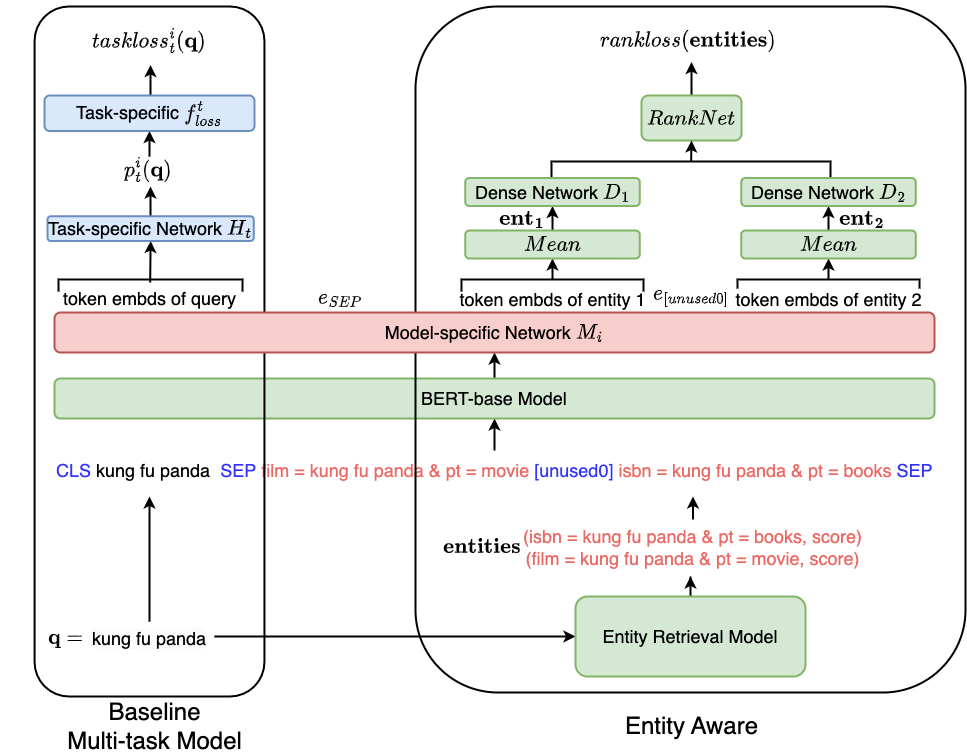

The diagram above was exported from draw.io. Its source (the exported page's mxGraphModel, read from the mxfile embedded in the PNG):
<mxGraphModel dx="1194" dy="824" grid="1" gridSize="10" guides="1" tooltips="1" connect="1" arrows="1" fold="1" page="1" pageScale="1" pageWidth="1169" pageHeight="1654" math="1" shadow="0">
  <root>
    <mxCell id="0" />
    <mxCell id="1" parent="0" />
    <mxCell id="2" value="&lt;font style=&quot;font-size: 18px;&quot;&gt;$$e_{SEP}$$&lt;/font&gt;" style="text;html=1;strokeColor=none;fillColor=none;align=center;verticalAlign=middle;whiteSpace=wrap;rounded=0;fontSize=16;" vertex="1" parent="1">
      <mxGeometry x="426" y="1026" width="60" height="30" as="geometry" />
    </mxCell>
    <mxCell id="3" value="" style="strokeWidth=2;html=1;shape=mxgraph.flowchart.annotation_1;align=left;pointerEvents=1;rounded=0;fontSize=18;fillColor=none;direction=south;" vertex="1" parent="1">
      <mxGeometry x="174" y="1023" width="184" height="12" as="geometry" />
    </mxCell>
    <mxCell id="4" style="rounded=0;orthogonalLoop=1;jettySize=auto;html=1;entryX=0.5;entryY=1;entryDx=0;entryDy=0;endArrow=classic;endFill=1;strokeWidth=2;" edge="1" source="5" target="7" parent="1">
      <mxGeometry relative="1" as="geometry">
        <mxPoint x="668" y="993" as="targetPoint" />
      </mxGeometry>
    </mxCell>
    <mxCell id="5" value="" style="strokeWidth=2;html=1;shape=mxgraph.flowchart.annotation_1;align=left;pointerEvents=1;rounded=0;fontSize=18;fillColor=none;direction=south;" vertex="1" parent="1">
      <mxGeometry x="577" y="1023" width="182" height="12" as="geometry" />
    </mxCell>
    <mxCell id="6" style="edgeStyle=none;rounded=0;orthogonalLoop=1;jettySize=auto;html=1;entryX=0.5;entryY=1;entryDx=0;entryDy=0;strokeWidth=2;" edge="1" source="7" target="41" parent="1">
      <mxGeometry relative="1" as="geometry" />
    </mxCell>
    <mxCell id="7" value="`Mean`" style="rounded=1;whiteSpace=wrap;html=1;fontSize=18;strokeColor=#82b366;strokeWidth=2;fillColor=#d5e8d4;" vertex="1" parent="1">
      <mxGeometry x="580.75" y="974" width="174.5" height="28" as="geometry" />
    </mxCell>
    <mxCell id="8" style="rounded=0;orthogonalLoop=1;jettySize=auto;html=1;entryX=0.5;entryY=1;entryDx=0;entryDy=0;endArrow=classic;endFill=1;strokeWidth=2;" edge="1" source="9" target="15" parent="1">
      <mxGeometry relative="1" as="geometry">
        <mxPoint x="944" y="985" as="targetPoint" />
      </mxGeometry>
    </mxCell>
    <mxCell id="9" value="" style="strokeWidth=2;html=1;shape=mxgraph.flowchart.annotation_1;align=left;pointerEvents=1;rounded=0;fontSize=18;fillColor=none;direction=south;" vertex="1" parent="1">
      <mxGeometry x="853" y="1023" width="182" height="9" as="geometry" />
    </mxCell>
    <mxCell id="10" style="rounded=0;orthogonalLoop=1;jettySize=auto;html=1;strokeWidth=2;" edge="1" parent="1">
      <mxGeometry relative="1" as="geometry">
        <mxPoint x="807" y="840" as="sourcePoint" />
        <mxPoint x="807" y="805.5" as="targetPoint" />
      </mxGeometry>
    </mxCell>
    <mxCell id="11" value="`RankNet`" style="rounded=1;whiteSpace=wrap;html=1;fontSize=18;strokeColor=#82b366;strokeWidth=2;fillColor=#d5e8d4;" vertex="1" parent="1">
      <mxGeometry x="757" y="839" width="100" height="45" as="geometry" />
    </mxCell>
    <mxCell id="12" style="rounded=0;orthogonalLoop=1;jettySize=auto;html=1;entryX=0.5;entryY=1;entryDx=0;entryDy=0;strokeWidth=2;" edge="1" source="13" target="11" parent="1">
      <mxGeometry relative="1" as="geometry" />
    </mxCell>
    <mxCell id="13" value="" style="strokeWidth=2;html=1;shape=mxgraph.flowchart.annotation_1;align=left;pointerEvents=1;rounded=0;fontSize=18;fillColor=none;direction=south;" vertex="1" parent="1">
      <mxGeometry x="667" y="905" width="279" height="16" as="geometry" />
    </mxCell>
    <mxCell id="14" style="edgeStyle=none;rounded=0;orthogonalLoop=1;jettySize=auto;html=1;entryX=0.5;entryY=1;entryDx=0;entryDy=0;strokeWidth=2;" edge="1" source="15" target="42" parent="1">
      <mxGeometry relative="1" as="geometry" />
    </mxCell>
    <mxCell id="15" value="`Mean`" style="rounded=1;whiteSpace=wrap;html=1;fontSize=18;strokeColor=#82b366;strokeWidth=2;fillColor=#d5e8d4;" vertex="1" parent="1">
      <mxGeometry x="856.75" y="974" width="174.5" height="28" as="geometry" />
    </mxCell>
    <mxCell id="16" style="edgeStyle=orthogonalEdgeStyle;rounded=0;orthogonalLoop=1;jettySize=auto;html=1;entryX=0.5;entryY=1;entryDx=0;entryDy=0;strokeWidth=2;" edge="1" source="17" target="24" parent="1">
      <mxGeometry relative="1" as="geometry" />
    </mxCell>
    <mxCell id="17" value="&lt;span style=&quot;color: rgb(51, 51, 255);&quot;&gt;CLS &lt;/span&gt;kung fu panda&lt;span style=&quot;color: rgb(51, 51, 255);&quot;&gt;&amp;nbsp; SEP&amp;nbsp;&lt;/span&gt;&lt;font style=&quot;background-color: initial;&quot;&gt;&lt;font color=&quot;#ea6b66&quot;&gt;film = kung fu panda &amp;amp; pt = movie&amp;nbsp;&lt;/font&gt;&lt;font color=&quot;#3333ff&quot;&gt;[unused0]&amp;nbsp;&lt;/font&gt;&lt;/font&gt;&lt;span style=&quot;background-color: initial; color: rgb(234, 107, 102);&quot;&gt;isbn = kung fu panda &amp;amp; pt = books &lt;/span&gt;&lt;span style=&quot;background-color: initial;&quot;&gt;&lt;font color=&quot;#3333ff&quot;&gt;SEP&lt;/font&gt;&lt;/span&gt;&lt;span style=&quot;color: rgb(51, 51, 255);&quot;&gt;&lt;br&gt;&lt;/span&gt;" style="text;html=1;strokeColor=none;fillColor=none;align=left;verticalAlign=middle;whiteSpace=wrap;rounded=1;strokeWidth=2;fontSize=18;" vertex="1" parent="1">
      <mxGeometry x="170" y="1194" width="880" height="40" as="geometry" />
    </mxCell>
    <mxCell id="18" style="edgeStyle=none;rounded=0;orthogonalLoop=1;jettySize=auto;html=1;entryX=0.5;entryY=1;entryDx=0;entryDy=0;strokeWidth=2;" edge="1" source="19" target="37" parent="1">
      <mxGeometry relative="1" as="geometry">
        <mxPoint x="266.1300000000001" y="1003" as="targetPoint" />
      </mxGeometry>
    </mxCell>
    <mxCell id="19" value="&lt;font style=&quot;font-size: 18px;&quot;&gt;token embds of query&lt;/font&gt;" style="text;html=1;strokeColor=none;fillColor=none;align=center;verticalAlign=middle;whiteSpace=wrap;rounded=0;fontSize=24;" vertex="1" parent="1">
      <mxGeometry x="162" y="1026" width="207" height="30" as="geometry" />
    </mxCell>
    <mxCell id="20" value="&lt;font style=&quot;font-size: 18px;&quot;&gt;token embds of entity 1&lt;/font&gt;" style="text;html=1;strokeColor=none;fillColor=none;align=center;verticalAlign=middle;whiteSpace=wrap;rounded=0;fontSize=24;" vertex="1" parent="1">
      <mxGeometry x="564.5" y="1026.5" width="207" height="30" as="geometry" />
    </mxCell>
    <mxCell id="21" value="&lt;font style=&quot;font-size: 18px;&quot;&gt;token embds of entity 2&lt;/font&gt;" style="text;html=1;strokeColor=none;fillColor=none;align=center;verticalAlign=middle;whiteSpace=wrap;rounded=0;fontSize=24;" vertex="1" parent="1">
      <mxGeometry x="840.5" y="1026.5" width="207" height="30" as="geometry" />
    </mxCell>
    <mxCell id="22" value="&lt;font style=&quot;font-size: 18px;&quot;&gt;$$e_{[unused0]}$$&lt;/font&gt;" style="text;html=1;strokeColor=none;fillColor=none;align=center;verticalAlign=middle;whiteSpace=wrap;rounded=0;fontSize=16;" vertex="1" parent="1">
      <mxGeometry x="776.5" y="1023" width="60" height="30" as="geometry" />
    </mxCell>
    <mxCell id="23" style="edgeStyle=orthogonalEdgeStyle;rounded=0;orthogonalLoop=1;jettySize=auto;html=1;entryX=0.5;entryY=1;entryDx=0;entryDy=0;strokeWidth=2;" edge="1" source="24" target="50" parent="1">
      <mxGeometry relative="1" as="geometry" />
    </mxCell>
    <mxCell id="24" value="&lt;div style=&quot;&quot;&gt;&lt;span style=&quot;background-color: initial;&quot;&gt;BERT-base Model&lt;/span&gt;&lt;/div&gt;" style="text;html=1;strokeColor=#82b366;fillColor=#d5e8d4;align=center;verticalAlign=middle;whiteSpace=wrap;rounded=1;strokeWidth=2;fontSize=18;" vertex="1" parent="1">
      <mxGeometry x="170" y="1122" width="880" height="40" as="geometry" />
    </mxCell>
    <mxCell id="25" style="edgeStyle=orthogonalEdgeStyle;rounded=0;orthogonalLoop=1;jettySize=auto;html=1;strokeWidth=2;" edge="1" source="27" target="29" parent="1">
      <mxGeometry relative="1" as="geometry" />
    </mxCell>
    <mxCell id="26" style="edgeStyle=orthogonalEdgeStyle;rounded=0;orthogonalLoop=1;jettySize=auto;html=1;strokeWidth=2;" edge="1" source="27" parent="1">
      <mxGeometry relative="1" as="geometry">
        <mxPoint x="265" y="1240" as="targetPoint" />
      </mxGeometry>
    </mxCell>
    <mxCell id="27" value="&lt;span style=&quot;color: rgb(0, 0, 0); font-family: Helvetica; font-size: 18px; font-style: normal; font-variant-ligatures: normal; font-variant-caps: normal; font-weight: 400; letter-spacing: normal; orphans: 2; text-indent: 0px; text-transform: none; widows: 2; word-spacing: 0px; -webkit-text-stroke-width: 0px; background-color: rgb(251, 251, 251); text-decoration-thickness: initial; text-decoration-style: initial; text-decoration-color: initial; float: none; display: inline !important;&quot;&gt;kung fu panda&lt;/span&gt;" style="text;whiteSpace=wrap;html=1;align=center;" vertex="1" parent="1">
      <mxGeometry x="200" y="1365" width="130" height="30" as="geometry" />
    </mxCell>
    <mxCell id="28" style="edgeStyle=orthogonalEdgeStyle;rounded=0;orthogonalLoop=1;jettySize=auto;html=1;strokeWidth=2;" edge="1" source="29" parent="1">
      <mxGeometry relative="1" as="geometry">
        <mxPoint x="806" y="1320" as="targetPoint" />
      </mxGeometry>
    </mxCell>
    <mxCell id="29" value="Entity Retrieval Model" style="rounded=1;whiteSpace=wrap;html=1;fontSize=18;strokeColor=#82b366;strokeWidth=2;fillColor=#d5e8d4;" vertex="1" parent="1">
      <mxGeometry x="691" y="1340" width="230" height="80" as="geometry" />
    </mxCell>
    <mxCell id="30" style="edgeStyle=orthogonalEdgeStyle;rounded=0;orthogonalLoop=1;jettySize=auto;html=1;strokeWidth=2;" edge="1" source="31" parent="1">
      <mxGeometry relative="1" as="geometry">
        <mxPoint x="808.5" y="1240" as="targetPoint" />
      </mxGeometry>
    </mxCell>
    <mxCell id="31" value="&lt;div style=&quot;&quot;&gt;&lt;span style=&quot;color: rgb(234, 107, 102); font-size: 18px;&quot;&gt;(isbn = kung fu panda &amp;amp; pt = books, score)&lt;/span&gt;&lt;span style=&quot;color: rgb(234, 107, 102); font-size: 18px;&quot;&gt;&lt;br&gt;&lt;/span&gt;&lt;/div&gt;&lt;div style=&quot;&quot;&gt;&lt;span style=&quot;color: rgb(234, 107, 102); font-size: 18px;&quot;&gt;(film = kung fu panda &amp;amp; pt = movie, score)&lt;/span&gt;&lt;/div&gt;" style="text;whiteSpace=wrap;html=1;align=center;" vertex="1" parent="1">
      <mxGeometry x="634" y="1263" width="349" height="50" as="geometry" />
    </mxCell>
    <mxCell id="32" value="" style="text;html=1;align=center;verticalAlign=middle;whiteSpace=wrap;rounded=1;strokeWidth=2;strokeColor=default;" vertex="1" parent="1">
      <mxGeometry x="150.07" y="750" width="229.87" height="690" as="geometry" />
    </mxCell>
    <mxCell id="33" value="" style="text;html=1;align=center;verticalAlign=middle;whiteSpace=wrap;rounded=1;strokeWidth=2;perimeterSpacing=0;glass=0;shadow=0;strokeColor=default;" vertex="1" parent="1">
      <mxGeometry x="531" y="750" width="550" height="686" as="geometry" />
    </mxCell>
    <mxCell id="34" value="&lt;font style=&quot;font-size: 24px;&quot;&gt;Baseline &lt;br&gt;Multi-task Model&lt;/font&gt;" style="text;html=1;strokeColor=none;fillColor=none;align=center;verticalAlign=middle;whiteSpace=wrap;rounded=0;dashed=1;strokeWidth=2;fontColor=none;opacity=40;" vertex="1" parent="1">
      <mxGeometry x="155" y="1450" width="231" height="40" as="geometry" />
    </mxCell>
    <mxCell id="35" value="&lt;font style=&quot;font-size: 24px;&quot;&gt;Entity Aware&lt;/font&gt;" style="text;html=1;strokeColor=none;fillColor=none;align=center;verticalAlign=middle;whiteSpace=wrap;rounded=0;dashed=1;strokeWidth=2;fontColor=none;opacity=40;" vertex="1" parent="1">
      <mxGeometry x="736.5" y="1455" width="141" height="30" as="geometry" />
    </mxCell>
    <mxCell id="36" style="edgeStyle=none;rounded=0;orthogonalLoop=1;jettySize=auto;html=1;strokeWidth=2;" edge="1" parent="1">
      <mxGeometry relative="1" as="geometry">
        <mxPoint x="266" y="930" as="targetPoint" />
        <mxPoint x="266" y="960" as="sourcePoint" />
      </mxGeometry>
    </mxCell>
    <mxCell id="37" value="Task-specific Network `H_{t}`" style="rounded=1;whiteSpace=wrap;html=1;fontSize=18;strokeColor=#6c8ebf;strokeWidth=2;fillColor=#dae8fc;" vertex="1" parent="1">
      <mxGeometry x="163" y="959.75" width="206.25" height="24.75" as="geometry" />
    </mxCell>
    <mxCell id="38" value="&lt;font style=&quot;font-size: 18px&quot;&gt;`p_{t}^{i}(\mathbf{q})&lt;br&gt;&amp;nbsp;&lt;br&gt;`&lt;/font&gt;" style="text;html=1;align=center;verticalAlign=middle;resizable=0;points=[];autosize=1;strokeColor=none;fillColor=none;" vertex="1" parent="1">
      <mxGeometry x="171" y="873" width="190" height="80" as="geometry" />
    </mxCell>
    <mxCell id="39" value="&lt;font style=&quot;font-size: 18px&quot;&gt;`\mathbf{ent_{1}}&lt;br&gt;&amp;nbsp;&lt;br&gt;`&lt;/font&gt;" style="text;html=1;align=center;verticalAlign=middle;resizable=0;points=[];autosize=1;strokeColor=none;fillColor=none;" vertex="1" parent="1">
      <mxGeometry x="560" y="922" width="160" height="80" as="geometry" />
    </mxCell>
    <mxCell id="40" value="&lt;font style=&quot;font-size: 18px&quot;&gt;`\mathbf{q}=`&lt;/font&gt;" style="text;html=1;align=center;verticalAlign=middle;resizable=0;points=[];autosize=1;strokeColor=none;fillColor=none;" vertex="1" parent="1">
      <mxGeometry x="116.13" y="1361" width="130" height="40" as="geometry" />
    </mxCell>
    <mxCell id="41" value="Dense Network `D_{1}`" style="rounded=1;whiteSpace=wrap;html=1;fontSize=18;strokeColor=#82b366;strokeWidth=2;fillColor=#d5e8d4;" vertex="1" parent="1">
      <mxGeometry x="580.75" y="921.5" width="174.5" height="28" as="geometry" />
    </mxCell>
    <mxCell id="42" value="Dense Network `D_{2}`" style="rounded=1;whiteSpace=wrap;html=1;fontSize=18;strokeColor=#82b366;strokeWidth=2;fillColor=#d5e8d4;" vertex="1" parent="1">
      <mxGeometry x="856.75" y="921.5" width="174.5" height="28" as="geometry" />
    </mxCell>
    <mxCell id="43" style="edgeStyle=none;rounded=0;orthogonalLoop=1;jettySize=auto;html=1;strokeWidth=2;" edge="1" parent="1">
      <mxGeometry relative="1" as="geometry">
        <mxPoint x="266" y="808.5" as="targetPoint" />
        <mxPoint x="266" y="860" as="sourcePoint" />
      </mxGeometry>
    </mxCell>
    <mxCell id="44" style="edgeStyle=none;rounded=0;orthogonalLoop=1;jettySize=auto;html=1;strokeWidth=2;startArrow=classic;startFill=1;endArrow=none;endFill=0;" edge="1" source="45" parent="1">
      <mxGeometry relative="1" as="geometry">
        <mxPoint x="265" y="900" as="targetPoint" />
      </mxGeometry>
    </mxCell>
    <mxCell id="45" value="Task-specific `f_{loss}^{t}`" style="rounded=1;whiteSpace=wrap;html=1;fontSize=18;strokeColor=#6c8ebf;strokeWidth=2;fillColor=#dae8fc;" vertex="1" parent="1">
      <mxGeometry x="160" y="839" width="210" height="35.5" as="geometry" />
    </mxCell>
    <mxCell id="46" value="&lt;font style=&quot;font-size: 18px&quot;&gt;`taskloss_{t}^{i}(\mathbf{q})&lt;br&gt;&amp;nbsp;&lt;br&gt;`&lt;/font&gt;" style="text;html=1;align=center;verticalAlign=middle;resizable=0;points=[];autosize=1;strokeColor=none;fillColor=none;" vertex="1" parent="1">
      <mxGeometry x="147" y="744" width="240" height="80" as="geometry" />
    </mxCell>
    <mxCell id="47" value="&lt;font style=&quot;font-size: 18px&quot;&gt;`\mathbf{ent_{2}}&lt;br&gt;&amp;nbsp;&lt;br&gt;`&lt;/font&gt;" style="text;html=1;align=center;verticalAlign=middle;resizable=0;points=[];autosize=1;strokeColor=none;fillColor=none;" vertex="1" parent="1">
      <mxGeometry x="900" y="922" width="160" height="80" as="geometry" />
    </mxCell>
    <mxCell id="48" value="&lt;font style=&quot;font-size: 18px&quot;&gt;`rankloss(\mathbf{entities})&lt;br&gt;&amp;nbsp;&lt;br&gt;`&lt;/font&gt;" style="text;html=1;align=center;verticalAlign=middle;resizable=0;points=[];autosize=1;strokeColor=none;fillColor=none;" vertex="1" parent="1">
      <mxGeometry x="686" y="744" width="240" height="80" as="geometry" />
    </mxCell>
    <mxCell id="49" value="&lt;font style=&quot;font-size: 18px&quot;&gt;`\mathbf{entities}&lt;br&gt;&amp;nbsp;&lt;br&gt;`&lt;/font&gt;" style="text;html=1;align=center;verticalAlign=middle;resizable=0;points=[];autosize=1;strokeColor=none;fillColor=none;" vertex="1" parent="1">
      <mxGeometry x="520" y="1250" width="160" height="80" as="geometry" />
    </mxCell>
    <mxCell id="50" value="&lt;div style=&quot;&quot;&gt;Model-specific Network `M_{i}`&lt;br&gt;&lt;/div&gt;" style="text;html=1;strokeColor=#b85450;fillColor=#f8cecc;align=center;verticalAlign=middle;whiteSpace=wrap;rounded=1;strokeWidth=2;fontSize=18;" vertex="1" parent="1">
      <mxGeometry x="170" y="1056" width="880" height="40" as="geometry" />
    </mxCell>
  </root>
</mxGraphModel>